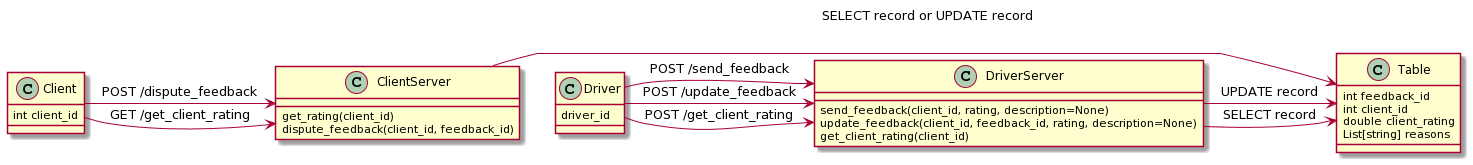

The diagram above was rendered by PlantUML. Its source (embedded in the PNG):
@startuml
DriverServer -> Table: UPDATE record
ClientServer -> Table: SELECT record or UPDATE record
DriverServer -> Table: SELECT record
Driver -> DriverServer: POST /send_feedback
Driver -> DriverServer: POST /update_feedback
Driver -> DriverServer: POST /get_client_rating
Client -> ClientServer: GET /get_client_rating
Client -> ClientServer: POST /dispute_feedback


class Table{
int feedback_id
int client_id
double client_rating
List[string] reasons
}
class Client{
int client_id
}

class ClientServer{
get_rating(client_id)
dispute_feedback(client_id, feedback_id)
}

class DriverServer{
send_feedback(client_id, rating, description=None)
update_feedback(client_id, feedback_id, rating, description=None)
get_client_rating(client_id)
}


class Driver{
driver_id
}
@enduml